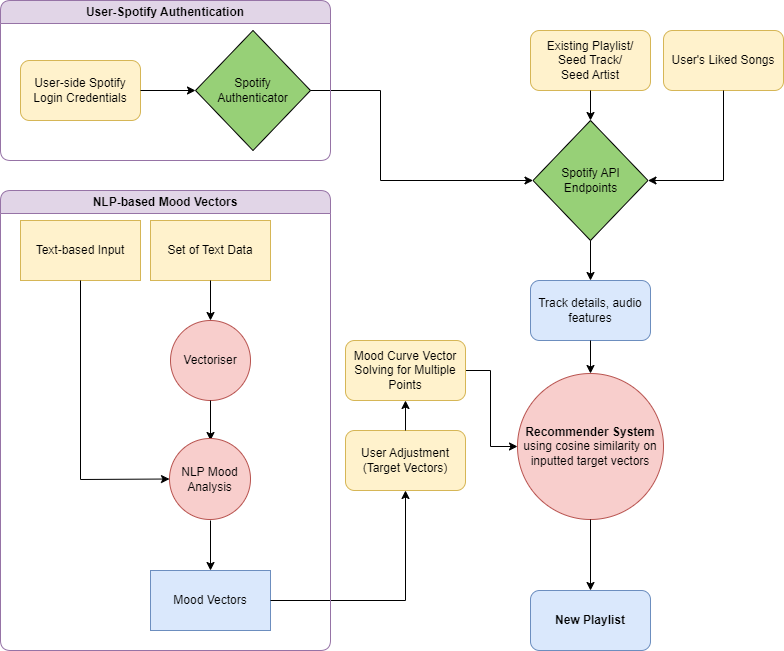

The diagram above was exported from draw.io. Its source (the exported page's mxGraphModel, read from the mxfile embedded in the PNG):
<mxGraphModel dx="1206" dy="1079" grid="1" gridSize="10" guides="1" tooltips="1" connect="1" arrows="1" fold="1" page="1" pageScale="1" pageWidth="850" pageHeight="1100" math="0" shadow="0">
  <root>
    <mxCell id="yamH-1VJ5wgweyUNOvhK-0" />
    <mxCell id="yamH-1VJ5wgweyUNOvhK-1" parent="yamH-1VJ5wgweyUNOvhK-0" />
    <mxCell id="yamH-1VJ5wgweyUNOvhK-2" value="Track details, audio features" style="rounded=1;whiteSpace=wrap;html=1;fillColor=#dae8fc;strokeColor=#6c8ebf;" vertex="1" parent="yamH-1VJ5wgweyUNOvhK-1">
      <mxGeometry x="550" y="710" width="120" height="60" as="geometry" />
    </mxCell>
    <mxCell id="yamH-1VJ5wgweyUNOvhK-3" value="Existing Playlist/ Seed Track/ &lt;br&gt;Seed Artist" style="rounded=1;whiteSpace=wrap;html=1;fillColor=#fff2cc;strokeColor=#d6b656;" vertex="1" parent="yamH-1VJ5wgweyUNOvhK-1">
      <mxGeometry x="550" y="460" width="120" height="60" as="geometry" />
    </mxCell>
    <mxCell id="yamH-1VJ5wgweyUNOvhK-6" value="&lt;b&gt;Recommender System&lt;/b&gt;&lt;br&gt;using cosine similarity on inputted target vectors" style="ellipse;whiteSpace=wrap;html=1;aspect=fixed;fillColor=#f8cecc;strokeColor=#b85450;rounded=1;" vertex="1" parent="yamH-1VJ5wgweyUNOvhK-1">
      <mxGeometry x="537" y="803" width="146" height="146" as="geometry" />
    </mxCell>
    <mxCell id="yamH-1VJ5wgweyUNOvhK-7" value="" style="endArrow=classic;html=1;rounded=0;exitX=1;exitY=0.5;exitDx=0;exitDy=0;entryX=0;entryY=0.5;entryDx=0;entryDy=0;" edge="1" parent="yamH-1VJ5wgweyUNOvhK-1" source="8mxOufUDqGM7dPWJo_IL-23" target="yamH-1VJ5wgweyUNOvhK-6">
      <mxGeometry width="50" height="50" relative="1" as="geometry">
        <mxPoint x="472" y="876" as="sourcePoint" />
        <mxPoint x="480" y="815" as="targetPoint" />
        <Array as="points">
          <mxPoint x="510" y="800" />
          <mxPoint x="510" y="876" />
        </Array>
      </mxGeometry>
    </mxCell>
    <mxCell id="yamH-1VJ5wgweyUNOvhK-8" value="" style="endArrow=classic;html=1;rounded=1;exitX=0.5;exitY=1;exitDx=0;exitDy=0;" edge="1" parent="yamH-1VJ5wgweyUNOvhK-1" source="yamH-1VJ5wgweyUNOvhK-2" target="yamH-1VJ5wgweyUNOvhK-6">
      <mxGeometry width="50" height="50" relative="1" as="geometry">
        <mxPoint x="466" y="886" as="sourcePoint" />
        <mxPoint x="548" y="886" as="targetPoint" />
      </mxGeometry>
    </mxCell>
    <mxCell id="yamH-1VJ5wgweyUNOvhK-9" style="edgeStyle=orthogonalEdgeStyle;rounded=1;orthogonalLoop=1;jettySize=auto;html=1;entryX=0.5;entryY=0;entryDx=0;entryDy=0;exitX=0.5;exitY=1;exitDx=0;exitDy=0;" edge="1" parent="yamH-1VJ5wgweyUNOvhK-1" source="yamH-1VJ5wgweyUNOvhK-6" target="yamH-1VJ5wgweyUNOvhK-10">
      <mxGeometry relative="1" as="geometry">
        <mxPoint x="610" y="1168" as="targetPoint" />
        <mxPoint x="610" y="1134" as="sourcePoint" />
      </mxGeometry>
    </mxCell>
    <mxCell id="yamH-1VJ5wgweyUNOvhK-10" value="&lt;b&gt;New Playlist&lt;/b&gt;" style="rounded=1;whiteSpace=wrap;html=1;fillColor=#dae8fc;strokeColor=#6c8ebf;" vertex="1" parent="yamH-1VJ5wgweyUNOvhK-1">
      <mxGeometry x="550" y="1020" width="120" height="60" as="geometry" />
    </mxCell>
    <mxCell id="yamH-1VJ5wgweyUNOvhK-12" value="Spotify API Endpoints" style="rhombus;whiteSpace=wrap;html=1;fillColor=#97D077;rounded=0;" vertex="1" parent="yamH-1VJ5wgweyUNOvhK-1">
      <mxGeometry x="552.5" y="550" width="115" height="120" as="geometry" />
    </mxCell>
    <mxCell id="yamH-1VJ5wgweyUNOvhK-13" value="" style="endArrow=classic;html=1;rounded=1;exitX=0.5;exitY=1;exitDx=0;exitDy=0;entryX=0.5;entryY=0;entryDx=0;entryDy=0;" edge="1" parent="yamH-1VJ5wgweyUNOvhK-1" source="yamH-1VJ5wgweyUNOvhK-3" target="yamH-1VJ5wgweyUNOvhK-12">
      <mxGeometry width="50" height="50" relative="1" as="geometry">
        <mxPoint x="550" y="690" as="sourcePoint" />
        <mxPoint x="600" y="640" as="targetPoint" />
      </mxGeometry>
    </mxCell>
    <mxCell id="yamH-1VJ5wgweyUNOvhK-14" value="User Adjustment&lt;br&gt;(Target Vectors)" style="rounded=1;whiteSpace=wrap;html=1;fillColor=#fff2cc;strokeColor=#d6b656;" vertex="1" parent="yamH-1VJ5wgweyUNOvhK-1">
      <mxGeometry x="365" y="860" width="120" height="60" as="geometry" />
    </mxCell>
    <mxCell id="yamH-1VJ5wgweyUNOvhK-15" value="" style="endArrow=classic;html=1;rounded=0;exitX=0.5;exitY=1;exitDx=0;exitDy=0;entryX=0.5;entryY=0;entryDx=0;entryDy=0;" edge="1" parent="yamH-1VJ5wgweyUNOvhK-1" source="yamH-1VJ5wgweyUNOvhK-12" target="yamH-1VJ5wgweyUNOvhK-2">
      <mxGeometry width="50" height="50" relative="1" as="geometry">
        <mxPoint x="470" y="770" as="sourcePoint" />
        <mxPoint x="520" y="720" as="targetPoint" />
      </mxGeometry>
    </mxCell>
    <mxCell id="8mxOufUDqGM7dPWJo_IL-2" value="Text-based Input" style="rounded=0;whiteSpace=wrap;html=1;fillColor=#fff2cc;strokeColor=#d6b656;" vertex="1" parent="yamH-1VJ5wgweyUNOvhK-1">
      <mxGeometry x="40" y="650" width="120" height="60" as="geometry" />
    </mxCell>
    <mxCell id="8mxOufUDqGM7dPWJo_IL-4" value="Set of Text Data" style="rounded=0;whiteSpace=wrap;html=1;fillColor=#fff2cc;strokeColor=#d6b656;" vertex="1" parent="yamH-1VJ5wgweyUNOvhK-1">
      <mxGeometry x="170" y="650" width="120" height="60" as="geometry" />
    </mxCell>
    <mxCell id="8mxOufUDqGM7dPWJo_IL-5" value="" style="endArrow=classic;html=1;rounded=0;entryX=0;entryY=0.5;entryDx=0;entryDy=0;exitX=0.5;exitY=1;exitDx=0;exitDy=0;" edge="1" parent="yamH-1VJ5wgweyUNOvhK-1" source="8mxOufUDqGM7dPWJo_IL-2" target="8mxOufUDqGM7dPWJo_IL-21">
      <mxGeometry width="50" height="50" relative="1" as="geometry">
        <mxPoint x="60" y="790" as="sourcePoint" />
        <mxPoint x="190" y="910" as="targetPoint" />
        <Array as="points">
          <mxPoint x="100" y="909" />
        </Array>
      </mxGeometry>
    </mxCell>
    <mxCell id="8mxOufUDqGM7dPWJo_IL-6" value="Vectoriser" style="ellipse;whiteSpace=wrap;html=1;aspect=fixed;fillColor=#f8cecc;strokeColor=#b85450;" vertex="1" parent="yamH-1VJ5wgweyUNOvhK-1">
      <mxGeometry x="190" y="750" width="80" height="80" as="geometry" />
    </mxCell>
    <mxCell id="8mxOufUDqGM7dPWJo_IL-7" style="edgeStyle=orthogonalEdgeStyle;rounded=0;orthogonalLoop=1;jettySize=auto;html=1;exitX=0.5;exitY=1;exitDx=0;exitDy=0;entryX=0.5;entryY=0;entryDx=0;entryDy=0;" edge="1" parent="yamH-1VJ5wgweyUNOvhK-1" source="8mxOufUDqGM7dPWJo_IL-6">
      <mxGeometry relative="1" as="geometry">
        <mxPoint x="230" y="810" as="sourcePoint" />
        <mxPoint x="230" y="870" as="targetPoint" />
      </mxGeometry>
    </mxCell>
    <mxCell id="8mxOufUDqGM7dPWJo_IL-8" value="Mood Vectors" style="rounded=0;whiteSpace=wrap;html=1;fillColor=#dae8fc;strokeColor=#6c8ebf;" vertex="1" parent="yamH-1VJ5wgweyUNOvhK-1">
      <mxGeometry x="170" y="1000" width="120" height="60" as="geometry" />
    </mxCell>
    <mxCell id="8mxOufUDqGM7dPWJo_IL-9" style="edgeStyle=orthogonalEdgeStyle;rounded=0;orthogonalLoop=1;jettySize=auto;html=1;entryX=0.5;entryY=0;entryDx=0;entryDy=0;" edge="1" parent="yamH-1VJ5wgweyUNOvhK-1" target="8mxOufUDqGM7dPWJo_IL-8">
      <mxGeometry relative="1" as="geometry">
        <mxPoint x="230" y="990" as="targetPoint" />
        <mxPoint x="230" y="950" as="sourcePoint" />
      </mxGeometry>
    </mxCell>
    <mxCell id="8mxOufUDqGM7dPWJo_IL-10" value="" style="endArrow=classic;html=1;rounded=0;exitX=1;exitY=0.5;exitDx=0;exitDy=0;entryX=0.5;entryY=1;entryDx=0;entryDy=0;" edge="1" parent="yamH-1VJ5wgweyUNOvhK-1" source="8mxOufUDqGM7dPWJo_IL-8" target="yamH-1VJ5wgweyUNOvhK-14">
      <mxGeometry width="50" height="50" relative="1" as="geometry">
        <mxPoint x="400" y="600" as="sourcePoint" />
        <mxPoint x="400" y="1030" as="targetPoint" />
        <Array as="points">
          <mxPoint x="425" y="1030" />
        </Array>
      </mxGeometry>
    </mxCell>
    <mxCell id="8mxOufUDqGM7dPWJo_IL-14" value="" style="endArrow=classic;html=1;rounded=0;exitX=0.5;exitY=1;exitDx=0;exitDy=0;" edge="1" parent="yamH-1VJ5wgweyUNOvhK-1" source="8mxOufUDqGM7dPWJo_IL-4" target="8mxOufUDqGM7dPWJo_IL-6">
      <mxGeometry width="50" height="50" relative="1" as="geometry">
        <mxPoint x="400" y="600" as="sourcePoint" />
        <mxPoint x="230" y="750" as="targetPoint" />
      </mxGeometry>
    </mxCell>
    <mxCell id="8mxOufUDqGM7dPWJo_IL-15" value="User-side Spotify Login Credentials" style="rounded=1;whiteSpace=wrap;html=1;fillColor=#fff2cc;strokeColor=#d6b656;" vertex="1" parent="yamH-1VJ5wgweyUNOvhK-1">
      <mxGeometry x="40" y="490" width="120" height="60" as="geometry" />
    </mxCell>
    <mxCell id="8mxOufUDqGM7dPWJo_IL-17" value="Spotify &lt;br&gt;Authenticator" style="rhombus;whiteSpace=wrap;html=1;fillColor=#97D077;rounded=0;" vertex="1" parent="yamH-1VJ5wgweyUNOvhK-1">
      <mxGeometry x="215" y="460" width="115" height="120" as="geometry" />
    </mxCell>
    <mxCell id="8mxOufUDqGM7dPWJo_IL-18" value="" style="endArrow=classic;html=1;rounded=0;exitX=1;exitY=0.5;exitDx=0;exitDy=0;entryX=0;entryY=0.5;entryDx=0;entryDy=0;" edge="1" parent="yamH-1VJ5wgweyUNOvhK-1" source="8mxOufUDqGM7dPWJo_IL-15" target="8mxOufUDqGM7dPWJo_IL-17">
      <mxGeometry width="50" height="50" relative="1" as="geometry">
        <mxPoint x="400" y="590" as="sourcePoint" />
        <mxPoint x="450" y="540" as="targetPoint" />
      </mxGeometry>
    </mxCell>
    <mxCell id="8mxOufUDqGM7dPWJo_IL-19" value="" style="endArrow=classic;html=1;rounded=0;exitX=1;exitY=0.5;exitDx=0;exitDy=0;entryX=0;entryY=0.5;entryDx=0;entryDy=0;" edge="1" parent="yamH-1VJ5wgweyUNOvhK-1" source="8mxOufUDqGM7dPWJo_IL-17" target="yamH-1VJ5wgweyUNOvhK-12">
      <mxGeometry width="50" height="50" relative="1" as="geometry">
        <mxPoint x="400" y="590" as="sourcePoint" />
        <mxPoint x="450" y="540" as="targetPoint" />
        <Array as="points">
          <mxPoint x="400" y="520" />
          <mxPoint x="400" y="610" />
        </Array>
      </mxGeometry>
    </mxCell>
    <mxCell id="8mxOufUDqGM7dPWJo_IL-20" value="User-Spotify Authentication" style="swimlane;whiteSpace=wrap;html=1;rounded=1;fillColor=#e1d5e7;strokeColor=#9673a6;" vertex="1" parent="yamH-1VJ5wgweyUNOvhK-1">
      <mxGeometry x="20" y="430" width="330" height="160" as="geometry" />
    </mxCell>
    <mxCell id="8mxOufUDqGM7dPWJo_IL-21" value="NLP Mood Analysis" style="ellipse;whiteSpace=wrap;html=1;aspect=fixed;fillColor=#f8cecc;strokeColor=#b85450;" vertex="1" parent="yamH-1VJ5wgweyUNOvhK-1">
      <mxGeometry x="189" y="868" width="81" height="81" as="geometry" />
    </mxCell>
    <mxCell id="8mxOufUDqGM7dPWJo_IL-22" value="NLP-based Mood Vectors" style="swimlane;whiteSpace=wrap;html=1;rounded=1;fillColor=#e1d5e7;strokeColor=#9673a6;" vertex="1" parent="yamH-1VJ5wgweyUNOvhK-1">
      <mxGeometry x="20" y="620" width="330" height="460" as="geometry" />
    </mxCell>
    <mxCell id="8mxOufUDqGM7dPWJo_IL-23" value="Mood Curve Vector Solving for Multiple Points" style="rounded=1;whiteSpace=wrap;html=1;fillColor=#fff2cc;strokeColor=#d6b656;" vertex="1" parent="yamH-1VJ5wgweyUNOvhK-1">
      <mxGeometry x="365" y="770" width="120" height="60" as="geometry" />
    </mxCell>
    <mxCell id="8mxOufUDqGM7dPWJo_IL-25" value="" style="endArrow=classic;html=1;rounded=0;exitX=0.5;exitY=0;exitDx=0;exitDy=0;entryX=0.5;entryY=1;entryDx=0;entryDy=0;" edge="1" parent="yamH-1VJ5wgweyUNOvhK-1" source="yamH-1VJ5wgweyUNOvhK-14" target="8mxOufUDqGM7dPWJo_IL-23">
      <mxGeometry width="50" height="50" relative="1" as="geometry">
        <mxPoint x="300" y="1040" as="sourcePoint" />
        <mxPoint x="435" y="1000" as="targetPoint" />
        <Array as="points" />
      </mxGeometry>
    </mxCell>
    <mxCell id="8mxOufUDqGM7dPWJo_IL-26" value="User's Liked Songs" style="rounded=1;whiteSpace=wrap;html=1;fillColor=#fff2cc;strokeColor=#d6b656;" vertex="1" parent="yamH-1VJ5wgweyUNOvhK-1">
      <mxGeometry x="683" y="460" width="120" height="60" as="geometry" />
    </mxCell>
    <mxCell id="8mxOufUDqGM7dPWJo_IL-27" value="" style="endArrow=classic;html=1;rounded=0;exitX=0.5;exitY=1;exitDx=0;exitDy=0;entryX=1;entryY=0.5;entryDx=0;entryDy=0;" edge="1" parent="yamH-1VJ5wgweyUNOvhK-1" source="8mxOufUDqGM7dPWJo_IL-26" target="yamH-1VJ5wgweyUNOvhK-12">
      <mxGeometry width="50" height="50" relative="1" as="geometry">
        <mxPoint x="620" y="530" as="sourcePoint" />
        <mxPoint x="620" y="560" as="targetPoint" />
        <Array as="points">
          <mxPoint x="743" y="610" />
        </Array>
      </mxGeometry>
    </mxCell>
  </root>
</mxGraphModel>